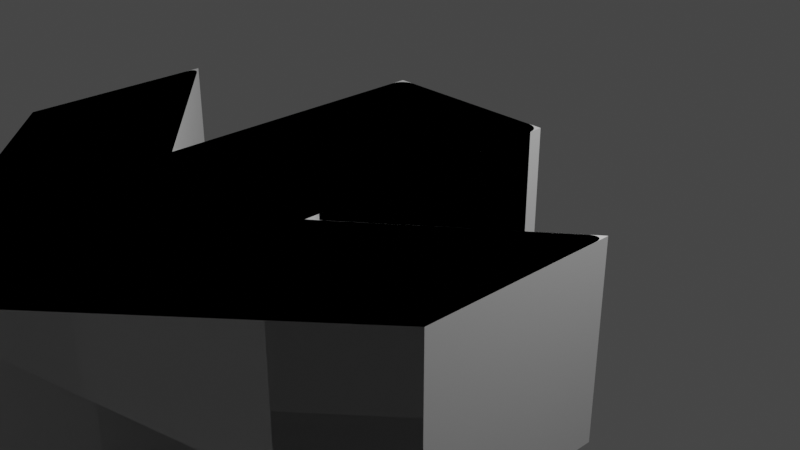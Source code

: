 # Source: untitled.blend  (saved by Blender 3.3.6; exported with 4.5.12 LTS)
import bpy
from mathutils import Matrix  # noqa: F401  (used for matrix-valued properties, if any)

bpy.ops.wm.read_factory_settings(use_empty=True)
scene = bpy.context.scene
scene.name = 'Scene'

# ---- collections
col_collection = bpy.data.collections.new('Collection'); scene.collection.children.link(col_collection)

# ---- materials (node trees are filled in below, after node groups)
mat_material = bpy.data.materials.new('Material')
mat_material.alpha_threshold = 0.0
mat_material.use_transparent_shadow = False
mat_material.roughness = 0.5
mat_material.line_color = (0.0, 0.0, 0.0, 1.0)
mat_material_001 = bpy.data.materials.new('Material.001')
mat_material_001.alpha_threshold = 0.0
mat_material_001.use_transparent_shadow = False
mat_material_001.roughness = 0.5
mat_material_001.line_color = (0.0, 0.0, 0.0, 1.0)

# ---- material node trees
mat_material.use_nodes = True; mat_material.node_tree.nodes.clear()
_N = mat_material.node_tree.nodes; _L = mat_material.node_tree.links
n0 = _N.new('ShaderNodeOutputMaterial'); n0.name = 'Material Output'; n0.location = (300, 300)
n1 = _N.new('ShaderNodeBsdfPrincipled'); n1.name = 'Principled BSDF'; n1.location = (10, 300)
n1.distribution = 'GGX'
n1.subsurface_method = 'RANDOM_WALK_SKIN'
n1.inputs[3].default_value = 1.45
n1.inputs[27].default_value = (0.0, 0.0, 0.0, 1.0)
n1.inputs[28].default_value = 1.0
_L.new(n1.outputs[0], n0.inputs[0])
n0.is_active_output = True
mat_material_001.use_nodes = True; mat_material_001.node_tree.nodes.clear()
_N = mat_material_001.node_tree.nodes; _L = mat_material_001.node_tree.links
n0 = _N.new('ShaderNodeOutputMaterial'); n0.name = 'Material Output'; n0.location = (300, 300)
n1 = _N.new('ShaderNodeBsdfPrincipled'); n1.name = 'Principled BSDF'; n1.location = (10, 300)
n1.distribution = 'GGX'
n1.subsurface_method = 'RANDOM_WALK_SKIN'
n1.inputs[3].default_value = 1.45
n1.inputs[27].default_value = (0.0, 0.0, 0.0, 1.0)
n1.inputs[28].default_value = 1.0
_L.new(n1.outputs[0], n0.inputs[0])
n0.is_active_output = True

# ---- world
world_world = bpy.data.worlds.new('World'); scene.world = world_world
world_world.use_nodes = True; world_world.node_tree.nodes.clear()
_N = world_world.node_tree.nodes; _L = world_world.node_tree.links
n0 = _N.new('ShaderNodeOutputWorld'); n0.name = 'World Output'; n0.location = (300, 300)
n1 = _N.new('ShaderNodeBackground'); n1.name = 'Background'; n1.location = (10, 300)
n1.inputs[0].default_value = (0.05088, 0.05088, 0.05088, 1.0)
_L.new(n1.outputs[0], n0.inputs[0])
n0.is_active_output = True
world_world.color = (0.05088, 0.05088, 0.05088)
world_world.use_sun_shadow = False
world_world.sun_shadow_jitter_overblur = 0.0

# ---- cameras
cam_camera = bpy.data.cameras.new('Camera')
cam_camera.clip_end = 100.0
cam_camera.ortho_scale = 7.314

# ---- lights
light_light = bpy.data.lights.new('Light', 'POINT')
light_light.transmission_factor = 0.0
light_light.energy = 1000.0
light_light.shadow_soft_size = 0.1
light_light.shadow_maximum_resolution = 0.006
light_light.use_absolute_resolution = True

# ---- meshes
me_cube = bpy.data.meshes.new('Cube')
me_cube.from_pydata([(-7.683e-09, -4.963, -1.0), (-1.115e-07, -4.963, 1.0), (-2.809, -2.41, -1.0), (-2.809, -2.41, 1.0), (2.809, -2.41, 1.0), (2.809, -2.41, -1.0), (0.97, 0.82, 1.0), (0.82, 0.97, 1.0), (0.9649, 0.8588, 1.0), (0.9499, 0.895, 1.0), (0.9261, 0.9261, 1.0), (0.895, 0.9499, 1.0), (0.8588, 0.9649, 1.0), (0.82, 0.97, -1.0), (0.97, 0.82, -1.0), (0.8588, 0.9649, -1.0), (0.895, 0.9499, -1.0), (0.9261, 0.9261, -1.0), (0.9499, 0.895, -1.0), (0.9649, 0.8588, -1.0), (1.085, -1.864, 1.0), (0.97, -1.81, 1.0), (0.82, -1.96, 1.0), (0.9239, -2.103, 1.0), (1.056, -1.884, 1.0), (1.028, -1.892, 1.0), (1.004, -1.888, 1.0), (0.9855, -1.872, 1.0), (0.9739, -1.846, 1.0), (0.97, -1.81, -1.0), (1.085, -1.864, -1.0), (0.9239, -2.103, -1.0), (0.82, -1.96, -1.0), (0.9739, -1.846, -1.0), (0.9855, -1.872, -1.0), (1.004, -1.888, -1.0), (1.028, -1.892, -1.0), (1.056, -1.884, -1.0), (-0.82, 0.97, 1.0), (-0.97, 0.82, 1.0), (-0.8588, 0.9649, 1.0), (-0.895, 0.9499, 1.0), (-0.9261, 0.9261, 1.0), (-0.9499, 0.895, 1.0), (-0.9649, 0.8588, 1.0), (-0.97, 0.82, -1.0), (-0.82, 0.97, -1.0), (-0.9649, 0.8588, -1.0), (-0.9499, 0.895, -1.0), (-0.9261, 0.9261, -1.0), (-0.895, 0.9499, -1.0), (-0.8588, 0.9649, -1.0), (-0.97, -1.81, 1.0), (-1.085, -1.864, 1.0), (-0.9239, -2.103, 1.0), (-0.82, -1.96, 1.0), (-0.9739, -1.846, 1.0), (-0.9855, -1.872, 1.0), (-1.004, -1.888, 1.0), (-1.028, -1.892, 1.0), (-1.056, -1.884, 1.0), (-1.085, -1.864, -1.0), (-0.97, -1.81, -1.0), (-0.82, -1.96, -1.0), (-0.9239, -2.103, -1.0), (-1.056, -1.884, -1.0), (-1.028, -1.892, -1.0), (-1.004, -1.888, -1.0), (-0.9855, -1.872, -1.0), (-0.9739, -1.846, -1.0), (-2.829, -0.5636, -1.0), (-2.716, -0.5094, -1.0), (-2.826, -0.528, -1.0), (-2.815, -0.5014, -1.0), (-2.797, -0.4856, -1.0), (-2.773, -0.4816, -1.0), (-2.746, -0.4897, -1.0), (-2.716, -0.5094, 1.0), (-2.829, -0.5636, 1.0), (-2.746, -0.4897, 1.0), (-2.773, -0.4816, 1.0), (-2.797, -0.4856, 1.0), (-2.815, -0.5014, 1.0), (-2.826, -0.528, 1.0), (2.829, -0.5636, 1.0), (2.716, -0.5094, 1.0), (2.826, -0.528, 1.0), (2.815, -0.5014, 1.0), (2.797, -0.4856, 1.0), (2.773, -0.4816, 1.0), (2.746, -0.4897, 1.0), (2.716, -0.5094, -1.0), (2.829, -0.5636, -1.0), (2.746, -0.4897, -1.0), (2.773, -0.4816, -1.0), (2.797, -0.4856, -1.0), (2.815, -0.5014, -1.0), (2.826, -0.528, -1.0)], [], [(30, 20, 85, 91), (64, 63, 32, 31, 0), (61, 64, 0, 2, 70, 72, 73, 74, 75, 76, 71), (23, 22, 55, 54, 1), (45, 47, 48, 49, 50, 51, 46, 13, 15, 16, 17, 18, 19, 14, 29, 32, 63, 62), (6, 8, 9, 10, 11, 12, 7, 38, 40, 41, 42, 43, 44, 39, 52, 55, 22, 21), (20, 23, 1, 4, 84, 86, 87, 88, 89, 90, 85), (1, 54, 53, 77, 79, 80, 81, 82, 83, 78, 3), (0, 31, 30, 91, 93, 94, 95, 96, 97, 92, 5), (53, 61, 71, 77), (62, 52, 39, 45), (78, 70, 2, 3), (1, 0, 5, 4), (0, 1, 3, 2), (92, 84, 4, 5), (14, 6, 21, 29), (20, 24, 25, 26, 27, 28, 21, 22, 23), (29, 33, 34, 35, 36, 37, 30, 31, 32), (52, 56, 57, 58, 59, 60, 53, 54, 55), (61, 65, 66, 67, 68, 69, 62, 63, 64), (20, 30, 37, 24), (24, 37, 36, 25), (25, 36, 35, 26), (26, 35, 34, 27), (27, 34, 33, 28), (28, 33, 29, 21), (77, 71, 76, 79), (79, 76, 75, 80), (80, 75, 74, 81), (81, 74, 73, 82), (82, 73, 72, 83), (83, 72, 70, 78), (45, 39, 44, 47), (47, 44, 43, 48), (48, 43, 42, 49), (49, 42, 41, 50), (50, 41, 40, 51), (51, 40, 38, 46), (13, 7, 12, 15), (15, 12, 11, 16), (16, 11, 10, 17), (17, 10, 9, 18), (18, 9, 8, 19), (19, 8, 6, 14), (61, 53, 60, 65), (65, 60, 59, 66), (66, 59, 58, 67), (67, 58, 57, 68), (68, 57, 56, 69), (69, 56, 52, 62), (91, 85, 90, 93), (93, 90, 89, 94), (94, 89, 88, 95), (95, 88, 87, 96), (96, 87, 86, 97), (97, 86, 84, 92), (46, 38, 7, 13)])
_uv = me_cube.uv_layers.new(name='UVMap')
_uv.uv.foreach_set('vector', [0.3787, 0.75, 0.6213, 0.75, 0.6213, 0.75, 0.3787, 0.75, 0.1259, 0.75, 0.1447, 0.75, 0.3497, 0.75, 0.3569, 0.75, 0.125, 0.75, 0.125, 0.75, 0.125, 0.75, 0.125, 0.75, 0.125, 0.75, 0.125, 0.75, 0.125, 0.75, 0.125, 0.75, 0.125, 0.75, 0.125, 0.75, 0.125, 0.75, 0.125, 0.75, 0.6259, 0.75, 0.6447, 0.75, 0.8497, 0.75, 0.8569, 0.75, 0.625, 0.75, 0.1287, 0.5155, 0.1294, 0.5122, 0.1313, 0.5091, 0.1342, 0.5064, 0.1381, 0.5043, 0.1426, 0.503, 0.1475, 0.5026, 0.3525, 0.5026, 0.3574, 0.503, 0.3619, 0.5043, 0.3658, 0.5064, 0.3687, 0.5091, 0.3706, 0.5122, 0.3713, 0.5155, 0.3713, 0.7426, 0.3525, 0.7556, 0.1475, 0.7556, 0.1288, 0.7426, 0.6288, 0.5155, 0.6294, 0.5122, 0.6313, 0.5091, 0.6342, 0.5064, 0.6381, 0.5043, 0.6426, 0.503, 0.6475, 0.5026, 0.8525, 0.5026, 0.8574, 0.503, 0.8619, 0.5043, 0.8658, 0.5064, 0.8687, 0.5091, 0.8706, 0.5122, 0.8712, 0.5155, 0.8713, 0.7426, 0.8525, 0.7556, 0.6475, 0.7556, 0.6288, 0.7426, 0.625, 0.75, 0.625, 0.75, 0.625, 0.75, 0.625, 0.75, 0.625, 0.75, 0.625, 0.75, 0.625, 0.75, 0.625, 0.75, 0.625, 0.75, 0.625, 0.75, 0.625, 0.75, 0.875, 0.75, 0.875, 0.75, 0.875, 0.75, 0.875, 0.75, 0.875, 0.75, 0.875, 0.75, 0.875, 0.75, 0.875, 0.75, 0.875, 0.75, 0.875, 0.75, 0.875, 0.75, 0.375, 0.75, 0.375, 0.75, 0.375, 0.75, 0.375, 0.75, 0.375, 0.75, 0.375, 0.75, 0.375, 0.75, 0.375, 0.75, 0.375, 0.75, 0.375, 0.75, 0.375, 0.75, 0.6213, 0.0, 0.3787, 0.0, 0.3787, 0.0, 0.6213, 0.0, 0.3787, 0.01267, 0.6213, 0.01267, 0.6213, 0.2347, 0.3787, 0.2347, 0.6213, 0.0, 0.3787, 0.0, 0.3787, 0.0, 0.6213, 0.0, 0.6213, 0.75, 0.3787, 0.75, 0.3787, 0.75, 0.6213, 0.75, 0.3787, 1.0, 0.6213, 1.0, 0.6213, 1.0, 0.3787, 1.0, 0.3787, 0.75, 0.6213, 0.75, 0.6213, 0.75, 0.3787, 0.75, 0.3787, 0.5151, 0.6213, 0.5151, 0.6213, 0.7349, 0.3787, 0.7349, 0.626, 0.75, 0.6184, 0.75, 0.6215, 0.75, 0.626, 0.75, 0.626, 0.75, 0.626, 0.75, 0.626, 0.75, 0.6447, 0.75, 0.6259, 0.75, 0.3685, 0.75, 0.3736, 0.75, 0.374, 0.75, 0.3685, 0.75, 0.3685, 0.75, 0.3685, 0.75, 0.3685, 0.75, 0.3569, 0.75, 0.3497, 0.75, 0.875, 0.75, 0.875, 0.75, 0.875, 0.75, 0.875, 0.75, 0.875, 0.75, 0.875, 0.75, 0.875, 0.75, 0.875, 0.75, 0.875, 0.75, 0.125, 0.75, 0.125, 0.75, 0.125, 0.75, 0.125, 0.75, 0.125, 0.75, 0.125, 0.75, 0.125, 0.75, 0.125, 0.75, 0.125, 0.75, 0.6213, 0.75, 0.3787, 0.75, 0.3787, 0.75, 0.6213, 0.75, 0.6213, 0.75, 0.3787, 0.75, 0.3787, 0.75, 0.6213, 0.75, 0.6213, 0.75, 0.3787, 0.75, 0.3787, 0.7487, 0.6213, 0.7487, 0.6213, 0.7487, 0.3787, 0.7487, 0.3787, 0.7401, 0.6213, 0.7401, 0.6213, 0.7401, 0.3787, 0.7401, 0.3787, 0.7378, 0.6213, 0.7378, 0.6213, 0.7378, 0.3787, 0.7378, 0.3787, 0.7349, 0.6213, 0.7349, 0.6213, 0.0, 0.3787, 0.0, 0.3787, 0.0, 0.6212, 0.0, 0.6212, 0.0, 0.3787, 0.0, 0.3787, 0.0, 0.6212, 0.0, 0.6212, 0.0, 0.3787, 0.0, 0.3787, 0.0, 0.6213, 0.0, 0.6213, 0.0, 0.3787, 0.0, 0.3787, 0.0, 0.6213, 0.0, 0.6213, 0.0, 0.3787, 0.0, 0.3787, 0.0, 0.6213, 0.0, 0.6213, 0.0, 0.3787, 0.0, 0.3787, 0.0, 0.6213, 0.0, 0.3787, 0.2347, 0.6213, 0.2347, 0.6213, 0.238, 0.3788, 0.238, 0.3788, 0.238, 0.6213, 0.238, 0.6213, 0.2411, 0.3787, 0.2411, 0.3787, 0.2411, 0.6213, 0.2411, 0.6213, 0.2474, 0.3787, 0.2474, 0.3787, 0.2537, 0.6213, 0.2537, 0.6213, 0.2631, 0.3787, 0.2631, 0.3787, 0.2631, 0.6213, 0.2631, 0.6213, 0.2676, 0.3787, 0.2676, 0.3787, 0.2676, 0.6213, 0.2676, 0.6213, 0.2725, 0.3787, 0.2725, 0.3787, 0.4775, 0.6213, 0.4775, 0.6213, 0.4824, 0.3787, 0.4824, 0.3787, 0.4824, 0.6213, 0.4824, 0.6213, 0.4869, 0.3787, 0.4869, 0.3787, 0.4869, 0.6213, 0.4869, 0.6213, 0.4963, 0.3787, 0.4962, 0.3787, 0.5026, 0.6213, 0.5026, 0.6213, 0.5089, 0.3787, 0.5089, 0.3787, 0.5089, 0.6213, 0.5089, 0.6213, 0.5119, 0.3788, 0.5119, 0.3788, 0.5119, 0.6213, 0.5119, 0.6213, 0.5151, 0.3787, 0.5151, 0.3787, 0.0, 0.6213, 0.0, 0.6213, 0.0, 0.3787, 0.0, 0.3787, 0.0, 0.6213, 0.0, 0.6213, 0.0, 0.3787, 0.0, 0.3787, 0.0, 0.6213, 0.0, 0.6213, 0.0, 0.3787, 0.0, 0.3787, 0.0, 0.6213, 0.0, 0.6213, 0.007417, 0.3787, 0.007417, 0.3787, 0.007417, 0.6213, 0.007417, 0.6212, 0.009664, 0.3787, 0.009664, 0.3787, 0.009664, 0.6212, 0.009664, 0.6213, 0.01267, 0.3787, 0.01267, 0.3787, 0.75, 0.6213, 0.75, 0.6213, 0.75, 0.3787, 0.75, 0.3787, 0.75, 0.6213, 0.75, 0.6213, 0.75, 0.3787, 0.75, 0.3787, 0.75, 0.6213, 0.75, 0.6213, 0.75, 0.3787, 0.75, 0.3787, 0.75, 0.6213, 0.75, 0.6213, 0.75, 0.3787, 0.75, 0.3787, 0.75, 0.6213, 0.75, 0.6212, 0.75, 0.3787, 0.75, 0.3787, 0.75, 0.6212, 0.75, 0.6213, 0.75, 0.3787, 0.75, 0.3787, 0.2725, 0.6213, 0.2725, 0.6213, 0.4775, 0.3787, 0.4775])
me_cube.materials.append(mat_material)
me_cube.use_mirror_vertex_groups = False
me_cube.update()
me_cube_001 = bpy.data.meshes.new('Cube.001')
me_cube_001.from_pydata([(-7.683e-09, -4.963, -1.0), (-1.115e-07, -4.963, 1.0), (0.97, 0.97, 1.0), (0.97, 0.97, -1.0), (0.97, -1.96, 1.0), (0.97, -1.96, -1.0), (-0.97, 0.97, 1.0), (-0.97, 0.97, -1.0), (-0.97, -1.96, 1.0), (-0.97, -1.96, -1.0), (-2.809, -2.41, -1.0), (-2.809, -2.41, 1.0), (2.809, -2.41, 1.0), (2.809, -2.41, -1.0), (-2.831, -0.4136, -1.0), (-2.831, -0.4136, 1.0), (2.831, -0.4136, 1.0), (2.831, -0.4136, -1.0)], [], [(7, 3, 5, 9), (0, 5, 17, 13), (8, 9, 14, 15), (5, 4, 16, 17), (2, 6, 8, 4), (3, 2, 4, 5), (4, 8, 1), (9, 8, 6, 7), (4, 1, 12, 16), (1, 8, 15, 11), (9, 5, 0), (9, 0, 10, 14), (1, 0, 13, 12), (0, 1, 11, 10), (15, 14, 10, 11), (17, 16, 12, 13), (7, 6, 2, 3)])
_uv = me_cube_001.uv_layers.new(name='UVMap')
_uv.uv.foreach_set('vector', [0.1287, 0.5026, 0.3713, 0.5026, 0.3713, 0.7556, 0.1288, 0.7556, 0.375, 0.75, 0.375, 0.75, 0.375, 0.75, 0.375, 0.75, 0.6213, 0.0, 0.3787, 0.0, 0.3787, 0.0, 0.6212, 0.0, 0.3787, 0.75, 0.6213, 0.75, 0.6213, 0.75, 0.3787, 0.75, 0.6288, 0.5026, 0.8712, 0.5026, 0.8713, 0.7556, 0.6288, 0.7556, 0.3787, 0.5026, 0.6213, 0.5026, 0.6213, 0.7474, 0.3787, 0.7474, 0.626, 0.75, 0.8685, 0.75, 0.625, 0.75, 0.3787, 0.0, 0.6213, 0.0, 0.6213, 0.2474, 0.3787, 0.2474, 0.625, 0.75, 0.625, 0.75, 0.625, 0.75, 0.625, 0.75, 0.875, 0.75, 0.875, 0.75, 0.875, 0.75, 0.875, 0.75, 0.126, 0.75, 0.3685, 0.75, 0.125, 0.75, 0.125, 0.75, 0.125, 0.75, 0.125, 0.75, 0.125, 0.75, 0.6213, 0.75, 0.3787, 0.75, 0.3787, 0.75, 0.6213, 0.75, 0.3787, 1.0, 0.6213, 1.0, 0.6213, 1.0, 0.3787, 1.0, 0.6213, 0.0, 0.3787, 0.0, 0.3787, 0.0, 0.6213, 0.0, 0.3787, 0.75, 0.6213, 0.75, 0.6213, 0.75, 0.3787, 0.75, 0.3787, 0.2537, 0.6213, 0.2537, 0.6213, 0.4963, 0.3787, 0.4962])
me_cube_001.materials.append(mat_material_001)
me_cube_001.use_mirror_vertex_groups = False
me_cube_001.update()

# ---- objects
ob_cube = bpy.data.objects.new('Cube', me_cube)
ob_light = bpy.data.objects.new('Light', light_light)
ob_camera = bpy.data.objects.new('Camera', cam_camera)
ob_cube_001 = bpy.data.objects.new('Cube.001', me_cube_001)

# ---- transforms, parenting, visibility, modifiers, constraints
ob_cube.location = (0.0, 0.0, 0.0)
ob_cube.lock_rotations_4d = False
ob_cube.empty_display_type = 'ARROWS'
ob_cube.lineart.crease_threshold = 0.0
ob_light.location = (4.076, 1.005, 5.904)
ob_light.rotation_euler = (0.6503, 0.05522, 1.866)
ob_light.lock_rotations_4d = False
ob_light.empty_display_type = 'ARROWS'
ob_light.color = (0.0, 0.0, 0.0, 0.0)
ob_light.lineart.crease_threshold = 0.0
ob_camera.location = (7.359, -6.926, 4.958)
ob_camera.rotation_euler = (1.109, 0.0, 0.8149)
ob_camera.lock_rotations_4d = False
ob_camera.empty_display_type = 'ARROWS'
ob_camera.color = (0.0, 0.0, 0.0, 0.0)
ob_camera.display_type = 'WIRE'
ob_camera.lineart.crease_threshold = 0.0
ob_cube_001.location = (0.0, 0.0, 0.0)
ob_cube_001.lock_rotations_4d = False
ob_cube_001.empty_display_type = 'ARROWS'
ob_cube_001.lineart.crease_threshold = 0.0

# ---- collection membership
col_collection.objects.link(ob_cube)
col_collection.objects.link(ob_light)
col_collection.objects.link(ob_camera)
col_collection.objects.link(ob_cube_001)

# ---- scene / render settings (as saved in the file)
scene.camera = ob_camera
scene.frame_start = 1; scene.frame_end = 250; scene.frame_set(1)
scene.render.engine = 'BLENDER_EEVEE_NEXT'
scene.cycles.sampling_pattern = 'TABULATED_SOBOL'
scene.cycles.use_light_tree = False
scene.view_settings.view_transform = 'Filmic'
bpy.context.view_layer.update()
